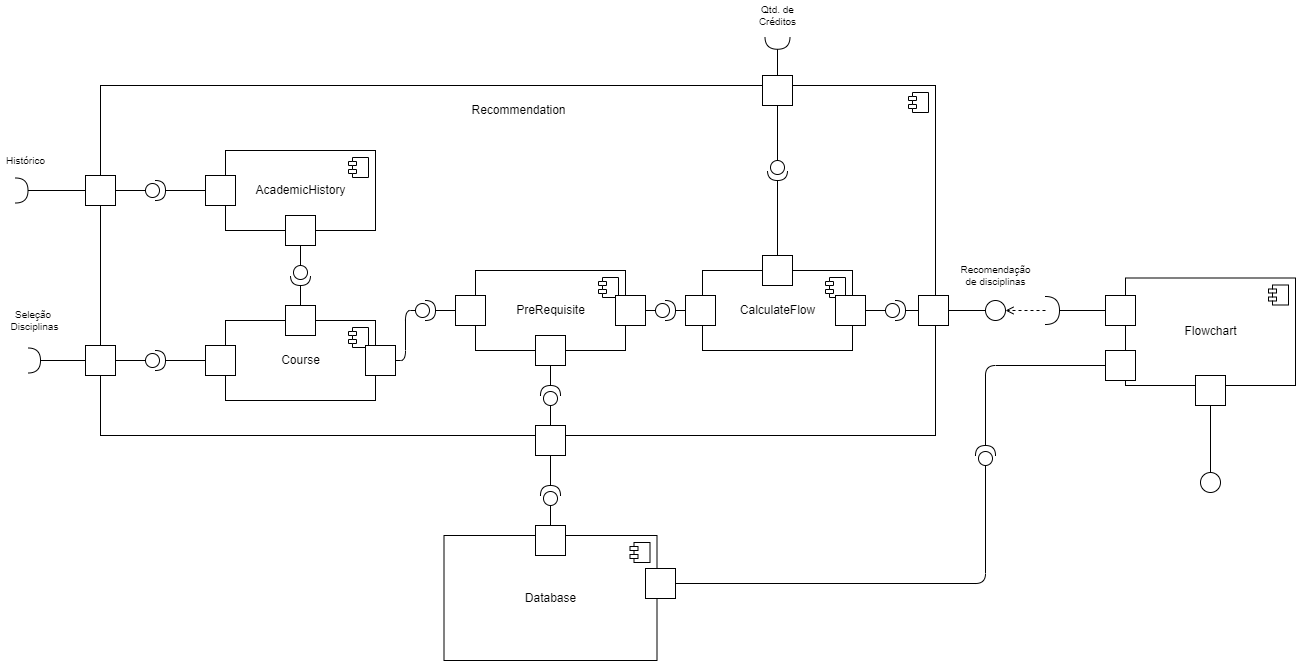

The diagram above was exported from draw.io. Its source (the exported page's mxGraphModel, read from the mxfile embedded in the PNG):
<mxGraphModel dx="1101" dy="779" grid="1" gridSize="10" guides="1" tooltips="1" connect="1" arrows="1" fold="1" page="1" pageScale="1" pageWidth="827" pageHeight="1169" math="0" shadow="0">
  <root>
    <mxCell id="0" />
    <mxCell id="1" parent="0" />
    <mxCell id="52" value="&lt;p style=&quot;line-height: 1&quot;&gt;Recommendation&lt;/p&gt;" style="html=1;dropTarget=0;rounded=0;glass=0;sketch=0;shadow=0;verticalAlign=top;" parent="1" vertex="1">
      <mxGeometry x="105" y="110" width="835" height="350" as="geometry" />
    </mxCell>
    <mxCell id="53" value="" style="shape=module;jettyWidth=8;jettyHeight=4;" parent="52" vertex="1">
      <mxGeometry x="1" width="20" height="20" relative="1" as="geometry">
        <mxPoint x="-27" y="7" as="offset" />
      </mxGeometry>
    </mxCell>
    <mxCell id="10" value="" style="shape=requiredInterface;html=1;verticalLabelPosition=bottom;sketch=0;" parent="1" vertex="1">
      <mxGeometry x="20" y="202.5" width="12.5" height="25" as="geometry" />
    </mxCell>
    <mxCell id="15" value="" style="fontStyle=0;labelPosition=right;verticalLabelPosition=middle;align=left;verticalAlign=middle;spacingLeft=2;" parent="1" vertex="1">
      <mxGeometry x="90" y="200" width="30" height="30" as="geometry" />
    </mxCell>
    <mxCell id="20" value="" style="endArrow=none;html=1;entryX=0;entryY=0.5;entryDx=0;entryDy=0;exitX=1;exitY=0.5;exitDx=0;exitDy=0;exitPerimeter=0;" parent="1" source="10" target="15" edge="1">
      <mxGeometry width="50" height="50" relative="1" as="geometry">
        <mxPoint x="50" y="230" as="sourcePoint" />
        <mxPoint x="80" y="160" as="targetPoint" />
      </mxGeometry>
    </mxCell>
    <mxCell id="21" value="" style="shape=requiredInterface;html=1;verticalLabelPosition=bottom;sketch=0;" parent="1" vertex="1">
      <mxGeometry x="32.5" y="372.5" width="12.5" height="25" as="geometry" />
    </mxCell>
    <mxCell id="37" style="edgeStyle=orthogonalEdgeStyle;html=1;exitX=1;exitY=0.5;exitDx=0;exitDy=0;entryX=0;entryY=0.5;entryDx=0;entryDy=0;entryPerimeter=0;endArrow=none;endFill=0;" parent="1" source="22" target="33" edge="1">
      <mxGeometry relative="1" as="geometry" />
    </mxCell>
    <mxCell id="22" value="" style="fontStyle=0;labelPosition=right;verticalLabelPosition=middle;align=left;verticalAlign=middle;spacingLeft=2;" parent="1" vertex="1">
      <mxGeometry x="90" y="370" width="30" height="30" as="geometry" />
    </mxCell>
    <mxCell id="23" value="" style="endArrow=none;html=1;entryX=0;entryY=0.5;entryDx=0;entryDy=0;exitX=1;exitY=0.5;exitDx=0;exitDy=0;exitPerimeter=0;" parent="1" source="21" target="22" edge="1">
      <mxGeometry width="50" height="50" relative="1" as="geometry">
        <mxPoint x="50" y="350" as="sourcePoint" />
        <mxPoint x="80" y="280" as="targetPoint" />
      </mxGeometry>
    </mxCell>
    <mxCell id="28" style="edgeStyle=none;html=1;exitX=0;exitY=0.5;exitDx=0;exitDy=0;exitPerimeter=0;entryX=1;entryY=0.5;entryDx=0;entryDy=0;endArrow=none;endFill=0;" parent="1" source="27" target="15" edge="1">
      <mxGeometry relative="1" as="geometry" />
    </mxCell>
    <mxCell id="31" style="edgeStyle=none;html=1;exitX=1;exitY=0.5;exitDx=0;exitDy=0;exitPerimeter=0;endArrow=none;endFill=0;entryX=0;entryY=0.5;entryDx=0;entryDy=0;" parent="1" source="27" target="32" edge="1">
      <mxGeometry relative="1" as="geometry">
        <mxPoint x="170" y="80" as="targetPoint" />
      </mxGeometry>
    </mxCell>
    <mxCell id="27" value="" style="shape=providedRequiredInterface;html=1;verticalLabelPosition=bottom;sketch=0;" parent="1" vertex="1">
      <mxGeometry x="150" y="205" width="20" height="20" as="geometry" />
    </mxCell>
    <mxCell id="29" value="AcademicHistory" style="html=1;dropTarget=0;" parent="1" vertex="1">
      <mxGeometry x="230" y="175" width="150" height="80" as="geometry" />
    </mxCell>
    <mxCell id="30" value="" style="shape=module;jettyWidth=8;jettyHeight=4;" parent="29" vertex="1">
      <mxGeometry x="1" width="20" height="20" relative="1" as="geometry">
        <mxPoint x="-27" y="7" as="offset" />
      </mxGeometry>
    </mxCell>
    <mxCell id="32" value="" style="fontStyle=0;labelPosition=right;verticalLabelPosition=middle;align=left;verticalAlign=middle;spacingLeft=2;" parent="1" vertex="1">
      <mxGeometry x="210" y="200" width="30" height="30" as="geometry" />
    </mxCell>
    <mxCell id="38" style="edgeStyle=none;html=1;exitX=1;exitY=0.5;exitDx=0;exitDy=0;exitPerimeter=0;entryX=0;entryY=0.5;entryDx=0;entryDy=0;endArrow=none;endFill=0;" parent="1" source="33" target="36" edge="1">
      <mxGeometry relative="1" as="geometry" />
    </mxCell>
    <mxCell id="33" value="" style="shape=providedRequiredInterface;html=1;verticalLabelPosition=bottom;sketch=0;" parent="1" vertex="1">
      <mxGeometry x="150" y="375" width="20" height="20" as="geometry" />
    </mxCell>
    <mxCell id="107" style="edgeStyle=orthogonalEdgeStyle;html=1;exitX=0.5;exitY=1;exitDx=0;exitDy=0;entryX=0;entryY=0.5;entryDx=0;entryDy=0;entryPerimeter=0;endArrow=none;endFill=0;" parent="1" source="39" target="40" edge="1">
      <mxGeometry relative="1" as="geometry" />
    </mxCell>
    <mxCell id="39" value="" style="fontStyle=0;labelPosition=right;verticalLabelPosition=middle;align=left;verticalAlign=middle;spacingLeft=2;" parent="1" vertex="1">
      <mxGeometry x="290" y="240" width="30" height="30" as="geometry" />
    </mxCell>
    <mxCell id="108" style="edgeStyle=orthogonalEdgeStyle;html=1;exitX=1;exitY=0.5;exitDx=0;exitDy=0;exitPerimeter=0;entryX=0.5;entryY=0;entryDx=0;entryDy=0;endArrow=none;endFill=0;" parent="1" source="40" target="42" edge="1">
      <mxGeometry relative="1" as="geometry" />
    </mxCell>
    <mxCell id="40" value="" style="shape=providedRequiredInterface;html=1;verticalLabelPosition=bottom;sketch=0;rotation=90;" parent="1" vertex="1">
      <mxGeometry x="295" y="290" width="20" height="20" as="geometry" />
    </mxCell>
    <mxCell id="46" style="edgeStyle=orthogonalEdgeStyle;html=1;exitX=1;exitY=0.5;exitDx=0;exitDy=0;entryX=0;entryY=0.5;entryDx=0;entryDy=0;entryPerimeter=0;endArrow=none;endFill=0;elbow=vertical;" parent="1" source="44" target="45" edge="1">
      <mxGeometry relative="1" as="geometry" />
    </mxCell>
    <mxCell id="115" style="edgeStyle=orthogonalEdgeStyle;html=1;exitX=1;exitY=0.5;exitDx=0;exitDy=0;exitPerimeter=0;entryX=0;entryY=0.5;entryDx=0;entryDy=0;endArrow=none;endFill=0;" parent="1" source="45" target="112" edge="1">
      <mxGeometry relative="1" as="geometry" />
    </mxCell>
    <mxCell id="45" value="" style="shape=providedRequiredInterface;html=1;verticalLabelPosition=bottom;sketch=0;" parent="1" vertex="1">
      <mxGeometry x="420" y="325" width="20" height="20" as="geometry" />
    </mxCell>
    <mxCell id="55" style="edgeStyle=orthogonalEdgeStyle;html=1;exitX=1;exitY=0.5;exitDx=0;exitDy=0;exitPerimeter=0;entryX=0.5;entryY=0;entryDx=0;entryDy=0;endArrow=none;endFill=0;elbow=vertical;" parent="1" source="51" target="54" edge="1">
      <mxGeometry relative="1" as="geometry" />
    </mxCell>
    <mxCell id="51" value="" style="shape=requiredInterface;html=1;verticalLabelPosition=bottom;sketch=0;rotation=90;" parent="1" vertex="1">
      <mxGeometry x="775.75" y="55" width="12.5" height="25" as="geometry" />
    </mxCell>
    <mxCell id="57" style="edgeStyle=orthogonalEdgeStyle;html=1;exitX=0.5;exitY=1;exitDx=0;exitDy=0;entryX=0;entryY=0.5;entryDx=0;entryDy=0;entryPerimeter=0;endArrow=none;endFill=0;elbow=vertical;" parent="1" source="54" target="56" edge="1">
      <mxGeometry relative="1" as="geometry" />
    </mxCell>
    <mxCell id="54" value="" style="fontStyle=0;labelPosition=right;verticalLabelPosition=middle;align=left;verticalAlign=middle;spacingLeft=2;" parent="1" vertex="1">
      <mxGeometry x="767" y="100" width="30" height="30" as="geometry" />
    </mxCell>
    <mxCell id="60" style="edgeStyle=orthogonalEdgeStyle;html=1;exitX=1;exitY=0.5;exitDx=0;exitDy=0;exitPerimeter=0;entryX=0.5;entryY=0;entryDx=0;entryDy=0;endArrow=none;endFill=0;elbow=vertical;" parent="1" source="56" target="59" edge="1">
      <mxGeometry relative="1" as="geometry" />
    </mxCell>
    <mxCell id="56" value="" style="shape=providedRequiredInterface;html=1;verticalLabelPosition=bottom;sketch=0;rotation=90;" parent="1" vertex="1">
      <mxGeometry x="772" y="185" width="20" height="20" as="geometry" />
    </mxCell>
    <mxCell id="61" value="Database" style="html=1;dropTarget=0;" parent="1" vertex="1">
      <mxGeometry x="448.5" y="560" width="213" height="125" as="geometry" />
    </mxCell>
    <mxCell id="62" value="" style="shape=module;jettyWidth=8;jettyHeight=4;" parent="61" vertex="1">
      <mxGeometry x="1" width="20" height="20" relative="1" as="geometry">
        <mxPoint x="-27" y="7" as="offset" />
      </mxGeometry>
    </mxCell>
    <mxCell id="70" style="edgeStyle=orthogonalEdgeStyle;html=1;exitX=0.5;exitY=0;exitDx=0;exitDy=0;entryX=0;entryY=0.5;entryDx=0;entryDy=0;entryPerimeter=0;endArrow=none;endFill=0;elbow=vertical;" parent="1" source="63" target="69" edge="1">
      <mxGeometry relative="1" as="geometry" />
    </mxCell>
    <mxCell id="63" value="" style="fontStyle=0;labelPosition=right;verticalLabelPosition=middle;align=left;verticalAlign=middle;spacingLeft=2;" parent="1" vertex="1">
      <mxGeometry x="540" y="550" width="30" height="30" as="geometry" />
    </mxCell>
    <mxCell id="117" style="edgeStyle=orthogonalEdgeStyle;html=1;exitX=0.5;exitY=0;exitDx=0;exitDy=0;entryX=0;entryY=0.5;entryDx=0;entryDy=0;entryPerimeter=0;endArrow=none;endFill=0;" parent="1" source="64" target="116" edge="1">
      <mxGeometry relative="1" as="geometry" />
    </mxCell>
    <mxCell id="64" value="" style="fontStyle=0;labelPosition=right;verticalLabelPosition=middle;align=left;verticalAlign=middle;spacingLeft=2;" parent="1" vertex="1">
      <mxGeometry x="540" y="450" width="30" height="30" as="geometry" />
    </mxCell>
    <mxCell id="71" style="edgeStyle=orthogonalEdgeStyle;html=1;exitX=1;exitY=0.5;exitDx=0;exitDy=0;exitPerimeter=0;entryX=0.5;entryY=1;entryDx=0;entryDy=0;endArrow=none;endFill=0;elbow=vertical;" parent="1" source="69" target="64" edge="1">
      <mxGeometry relative="1" as="geometry" />
    </mxCell>
    <mxCell id="69" value="" style="shape=providedRequiredInterface;html=1;verticalLabelPosition=bottom;sketch=0;rotation=-90;" parent="1" vertex="1">
      <mxGeometry x="545" y="510" width="20" height="20" as="geometry" />
    </mxCell>
    <mxCell id="78" style="edgeStyle=orthogonalEdgeStyle;html=1;exitX=1;exitY=0.5;exitDx=0;exitDy=0;entryX=0;entryY=0.5;entryDx=0;entryDy=0;entryPerimeter=0;endArrow=none;endFill=0;elbow=vertical;" parent="1" source="75" target="77" edge="1">
      <mxGeometry relative="1" as="geometry" />
    </mxCell>
    <mxCell id="79" style="edgeStyle=orthogonalEdgeStyle;html=1;exitX=1;exitY=0.5;exitDx=0;exitDy=0;exitPerimeter=0;entryX=0;entryY=0.5;entryDx=0;entryDy=0;endArrow=none;endFill=0;elbow=vertical;" parent="1" source="77" target="80" edge="1">
      <mxGeometry relative="1" as="geometry">
        <mxPoint x="919.9999999999998" y="335" as="targetPoint" />
      </mxGeometry>
    </mxCell>
    <mxCell id="77" value="" style="shape=providedRequiredInterface;html=1;verticalLabelPosition=bottom;sketch=0;rotation=0;" parent="1" vertex="1">
      <mxGeometry x="890" y="325" width="20" height="20" as="geometry" />
    </mxCell>
    <mxCell id="80" value="" style="html=1;rounded=0;shadow=0;glass=0;sketch=0;" parent="1" vertex="1">
      <mxGeometry x="923" y="320" width="30" height="30" as="geometry" />
    </mxCell>
    <mxCell id="81" value="" style="endArrow=none;html=1;rounded=0;align=center;verticalAlign=top;endFill=0;labelBackgroundColor=none;endSize=2;elbow=vertical;entryX=0;entryY=0.5;entryDx=0;entryDy=0;" parent="1" source="80" target="84" edge="1">
      <mxGeometry relative="1" as="geometry">
        <mxPoint x="990.0000000000005" y="335" as="targetPoint" />
      </mxGeometry>
    </mxCell>
    <mxCell id="84" value="" style="ellipse;whiteSpace=wrap;html=1;aspect=fixed;rounded=0;shadow=0;glass=0;sketch=0;" parent="1" vertex="1">
      <mxGeometry x="990" y="325" width="20" height="20" as="geometry" />
    </mxCell>
    <mxCell id="86" style="edgeStyle=orthogonalEdgeStyle;html=1;exitX=0;exitY=0.5;exitDx=0;exitDy=0;exitPerimeter=0;entryX=1;entryY=0.5;entryDx=0;entryDy=0;endArrow=open;endFill=0;elbow=vertical;startArrow=none;startFill=0;dashed=1;" parent="1" source="85" target="84" edge="1">
      <mxGeometry relative="1" as="geometry" />
    </mxCell>
    <mxCell id="90" style="edgeStyle=orthogonalEdgeStyle;html=1;exitX=1;exitY=0.5;exitDx=0;exitDy=0;exitPerimeter=0;entryX=0;entryY=0.5;entryDx=0;entryDy=0;startArrow=none;startFill=0;endArrow=none;endFill=0;elbow=vertical;" parent="1" source="85" target="89" edge="1">
      <mxGeometry relative="1" as="geometry" />
    </mxCell>
    <mxCell id="85" value="" style="shape=requiredInterface;html=1;verticalLabelPosition=bottom;sketch=0;rounded=0;shadow=0;glass=0;" parent="1" vertex="1">
      <mxGeometry x="1050" y="321" width="14" height="28" as="geometry" />
    </mxCell>
    <mxCell id="87" value="Flowchart" style="html=1;dropTarget=0;" parent="1" vertex="1">
      <mxGeometry x="1130" y="302.5" width="170" height="107.5" as="geometry" />
    </mxCell>
    <mxCell id="88" value="" style="shape=module;jettyWidth=8;jettyHeight=4;" parent="87" vertex="1">
      <mxGeometry x="1" width="20" height="20" relative="1" as="geometry">
        <mxPoint x="-27" y="7" as="offset" />
      </mxGeometry>
    </mxCell>
    <mxCell id="89" value="" style="html=1;rounded=0;shadow=0;glass=0;sketch=0;" parent="1" vertex="1">
      <mxGeometry x="1110" y="320" width="30" height="30" as="geometry" />
    </mxCell>
    <mxCell id="94" style="edgeStyle=orthogonalEdgeStyle;html=1;exitX=1;exitY=0.5;exitDx=0;exitDy=0;entryX=0;entryY=0.5;entryDx=0;entryDy=0;entryPerimeter=0;startArrow=none;startFill=0;endArrow=none;endFill=0;elbow=vertical;" parent="1" source="91" target="93" edge="1">
      <mxGeometry relative="1" as="geometry" />
    </mxCell>
    <mxCell id="91" value="" style="html=1;rounded=0;shadow=0;glass=0;sketch=0;" parent="1" vertex="1">
      <mxGeometry x="650" y="593" width="30" height="30" as="geometry" />
    </mxCell>
    <mxCell id="92" value="" style="html=1;rounded=0;shadow=0;glass=0;sketch=0;" parent="1" vertex="1">
      <mxGeometry x="1110" y="375" width="30" height="30" as="geometry" />
    </mxCell>
    <mxCell id="95" style="edgeStyle=orthogonalEdgeStyle;html=1;exitX=1;exitY=0.5;exitDx=0;exitDy=0;exitPerimeter=0;entryX=0;entryY=0.5;entryDx=0;entryDy=0;startArrow=none;startFill=0;endArrow=none;endFill=0;elbow=vertical;" parent="1" source="93" target="92" edge="1">
      <mxGeometry relative="1" as="geometry" />
    </mxCell>
    <mxCell id="93" value="" style="shape=providedRequiredInterface;html=1;verticalLabelPosition=bottom;sketch=0;rotation=-90;" parent="1" vertex="1">
      <mxGeometry x="980" y="470" width="20" height="20" as="geometry" />
    </mxCell>
    <mxCell id="96" value="" style="ellipse;whiteSpace=wrap;html=1;aspect=fixed;rounded=0;shadow=0;glass=0;sketch=0;" parent="1" vertex="1">
      <mxGeometry x="1205" y="497" width="20" height="20" as="geometry" />
    </mxCell>
    <mxCell id="98" style="edgeStyle=orthogonalEdgeStyle;html=1;exitX=0.5;exitY=1;exitDx=0;exitDy=0;entryX=0.5;entryY=0;entryDx=0;entryDy=0;startArrow=none;startFill=0;endArrow=none;endFill=0;elbow=vertical;" parent="1" source="97" target="96" edge="1">
      <mxGeometry relative="1" as="geometry" />
    </mxCell>
    <mxCell id="97" value="" style="html=1;rounded=0;shadow=0;glass=0;sketch=0;" parent="1" vertex="1">
      <mxGeometry x="1200" y="400" width="30" height="30" as="geometry" />
    </mxCell>
    <mxCell id="99" value="Histórico" style="text;html=1;align=center;verticalAlign=middle;resizable=0;points=[];autosize=1;strokeColor=none;fillColor=none;fontSize=10;" parent="1" vertex="1">
      <mxGeometry x="5" y="175" width="50" height="20" as="geometry" />
    </mxCell>
    <mxCell id="100" value="Seleção &lt;br style=&quot;font-size: 10px;&quot;&gt;Disciplinas" style="text;html=1;align=center;verticalAlign=middle;resizable=0;points=[];autosize=1;strokeColor=none;fillColor=none;fontSize=10;" parent="1" vertex="1">
      <mxGeometry x="8.75" y="330" width="60" height="30" as="geometry" />
    </mxCell>
    <mxCell id="101" value="Qtd. de&lt;br&gt;Créditos" style="text;html=1;align=center;verticalAlign=middle;resizable=0;points=[];autosize=1;strokeColor=none;fillColor=none;fontSize=10;" parent="1" vertex="1">
      <mxGeometry x="757" y="25" width="50" height="30" as="geometry" />
    </mxCell>
    <mxCell id="102" value="Recomendação&lt;br&gt;de disciplinas" style="text;html=1;align=center;verticalAlign=middle;resizable=0;points=[];autosize=1;strokeColor=none;fillColor=none;fontSize=10;" parent="1" vertex="1">
      <mxGeometry x="955" y="285" width="90" height="30" as="geometry" />
    </mxCell>
    <mxCell id="103" value="" style="group" parent="1" vertex="1" connectable="0">
      <mxGeometry x="690" y="280" width="180" height="110" as="geometry" />
    </mxCell>
    <mxCell id="47" value="CalculateFlow" style="html=1;dropTarget=0;" parent="103" vertex="1">
      <mxGeometry x="17" y="15" width="150" height="80" as="geometry" />
    </mxCell>
    <mxCell id="48" value="" style="shape=module;jettyWidth=8;jettyHeight=4;" parent="47" vertex="1">
      <mxGeometry x="1" width="20" height="20" relative="1" as="geometry">
        <mxPoint x="-27" y="7" as="offset" />
      </mxGeometry>
    </mxCell>
    <mxCell id="49" value="" style="fontStyle=0;labelPosition=right;verticalLabelPosition=middle;align=left;verticalAlign=middle;spacingLeft=2;" parent="103" vertex="1">
      <mxGeometry y="40" width="30" height="30" as="geometry" />
    </mxCell>
    <mxCell id="59" value="" style="fontStyle=0;labelPosition=right;verticalLabelPosition=middle;align=left;verticalAlign=middle;spacingLeft=2;" parent="103" vertex="1">
      <mxGeometry x="77" width="30" height="30" as="geometry" />
    </mxCell>
    <mxCell id="75" value="" style="fontStyle=0;labelPosition=right;verticalLabelPosition=middle;align=left;verticalAlign=middle;spacingLeft=2;" parent="103" vertex="1">
      <mxGeometry x="150" y="40" width="30" height="30" as="geometry" />
    </mxCell>
    <mxCell id="105" value="" style="group" parent="1" vertex="1" connectable="0">
      <mxGeometry x="210" y="330" width="190" height="95" as="geometry" />
    </mxCell>
    <mxCell id="34" value="Course" style="html=1;dropTarget=0;" parent="105" vertex="1">
      <mxGeometry x="20" y="15" width="150" height="80" as="geometry" />
    </mxCell>
    <mxCell id="35" value="" style="shape=module;jettyWidth=8;jettyHeight=4;" parent="34" vertex="1">
      <mxGeometry x="1" width="20" height="20" relative="1" as="geometry">
        <mxPoint x="-27" y="7" as="offset" />
      </mxGeometry>
    </mxCell>
    <mxCell id="36" value="" style="fontStyle=0;labelPosition=right;verticalLabelPosition=middle;align=left;verticalAlign=middle;spacingLeft=2;" parent="105" vertex="1">
      <mxGeometry y="40" width="30" height="30" as="geometry" />
    </mxCell>
    <mxCell id="42" value="" style="fontStyle=0;labelPosition=right;verticalLabelPosition=middle;align=left;verticalAlign=middle;spacingLeft=2;" parent="105" vertex="1">
      <mxGeometry x="80" width="30" height="30" as="geometry" />
    </mxCell>
    <mxCell id="44" value="" style="fontStyle=0;labelPosition=right;verticalLabelPosition=middle;align=left;verticalAlign=middle;spacingLeft=2;" parent="105" vertex="1">
      <mxGeometry x="160" y="40" width="30" height="30" as="geometry" />
    </mxCell>
    <mxCell id="109" value="" style="group" parent="1" vertex="1" connectable="0">
      <mxGeometry x="460" y="280" width="190" height="95" as="geometry" />
    </mxCell>
    <mxCell id="110" value="PreRequisite" style="html=1;dropTarget=0;" parent="109" vertex="1">
      <mxGeometry x="20" y="15" width="150" height="80" as="geometry" />
    </mxCell>
    <mxCell id="111" value="" style="shape=module;jettyWidth=8;jettyHeight=4;" parent="110" vertex="1">
      <mxGeometry x="1" width="20" height="20" relative="1" as="geometry">
        <mxPoint x="-27" y="7" as="offset" />
      </mxGeometry>
    </mxCell>
    <mxCell id="112" value="" style="fontStyle=0;labelPosition=right;verticalLabelPosition=middle;align=left;verticalAlign=middle;spacingLeft=2;" parent="109" vertex="1">
      <mxGeometry y="40" width="30" height="30" as="geometry" />
    </mxCell>
    <mxCell id="113" value="" style="fontStyle=0;labelPosition=right;verticalLabelPosition=middle;align=left;verticalAlign=middle;spacingLeft=2;" parent="109" vertex="1">
      <mxGeometry x="80" y="80" width="30" height="30" as="geometry" />
    </mxCell>
    <mxCell id="114" value="" style="fontStyle=0;labelPosition=right;verticalLabelPosition=middle;align=left;verticalAlign=middle;spacingLeft=2;" parent="109" vertex="1">
      <mxGeometry x="160" y="40" width="30" height="30" as="geometry" />
    </mxCell>
    <mxCell id="118" style="edgeStyle=orthogonalEdgeStyle;html=1;exitX=1;exitY=0.5;exitDx=0;exitDy=0;exitPerimeter=0;entryX=0.5;entryY=1;entryDx=0;entryDy=0;endArrow=none;endFill=0;" parent="1" source="116" target="113" edge="1">
      <mxGeometry relative="1" as="geometry" />
    </mxCell>
    <mxCell id="116" value="" style="shape=providedRequiredInterface;html=1;verticalLabelPosition=bottom;sketch=0;rotation=-90;" parent="1" vertex="1">
      <mxGeometry x="545" y="410" width="20" height="20" as="geometry" />
    </mxCell>
    <mxCell id="121" style="edgeStyle=none;html=1;exitX=1;exitY=0.5;exitDx=0;exitDy=0;exitPerimeter=0;entryX=0;entryY=0.5;entryDx=0;entryDy=0;endArrow=none;endFill=0;" edge="1" parent="1" source="119" target="49">
      <mxGeometry relative="1" as="geometry" />
    </mxCell>
    <mxCell id="119" value="" style="shape=providedRequiredInterface;html=1;verticalLabelPosition=bottom;sketch=0;rotation=0;" vertex="1" parent="1">
      <mxGeometry x="660" y="325" width="20" height="20" as="geometry" />
    </mxCell>
    <mxCell id="120" style="edgeStyle=none;html=1;exitX=1;exitY=0.5;exitDx=0;exitDy=0;entryX=0;entryY=0.5;entryDx=0;entryDy=0;entryPerimeter=0;endArrow=none;endFill=0;" edge="1" parent="1" source="114" target="119">
      <mxGeometry relative="1" as="geometry" />
    </mxCell>
  </root>
</mxGraphModel>